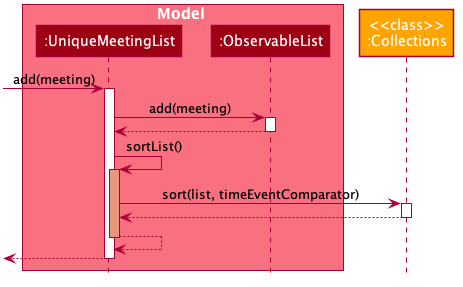

The diagram above was rendered by PlantUML. Its source (embedded in the PNG):
@startuml










skinparam BackgroundColor #FFFFFFF

skinparam Shadowing false

skinparam Class {
    FontColor #FFFFFF
    BorderThickness 1
    BorderColor #FFFFFF
    StereotypeFontColor #FFFFFF
    FontName Arial
}

skinparam Actor {
    BorderColor #000000
    Color #000000
    FontName Arial
}

skinparam Sequence {
    MessageAlign center
    BoxFontSize 15
    BoxPadding 0
    BoxFontColor #FFFFFF
    FontName Arial
}

skinparam Participant {
    FontColor #FFFFFFF
    Padding 20
}

skinparam MinClassWidth 50
skinparam ParticipantPadding 10
skinparam Shadowing false
skinparam DefaultTextAlignment center
skinparam packageStyle Rectangle
skinparam classAttributeIconSize 0

hide footbox
hide members
hide circle

box Model #F97181
participant ":UniqueMeetingList" as UniqueMeetingList #9D0012
participant ":ObservableList" as ObservableList #9D0012

end box

participant "<<class>>\n:Collections" as Collections #FFA400

[-> UniqueMeetingList : add(meeting)
activate UniqueMeetingList

UniqueMeetingList -> ObservableList : add(meeting)
activate ObservableList

ObservableList --> UniqueMeetingList :
deactivate

UniqueMeetingList -> UniqueMeetingList : sortList()
activate UniqueMeetingList #DarkSalmon

UniqueMeetingList -> Collections : sort(list, timeEventComparator)
activate Collections

Collections --> UniqueMeetingList :
deactivate Collections

return

[<--UniqueMeetingList
deactivate UniqueMeetingList
@enduml